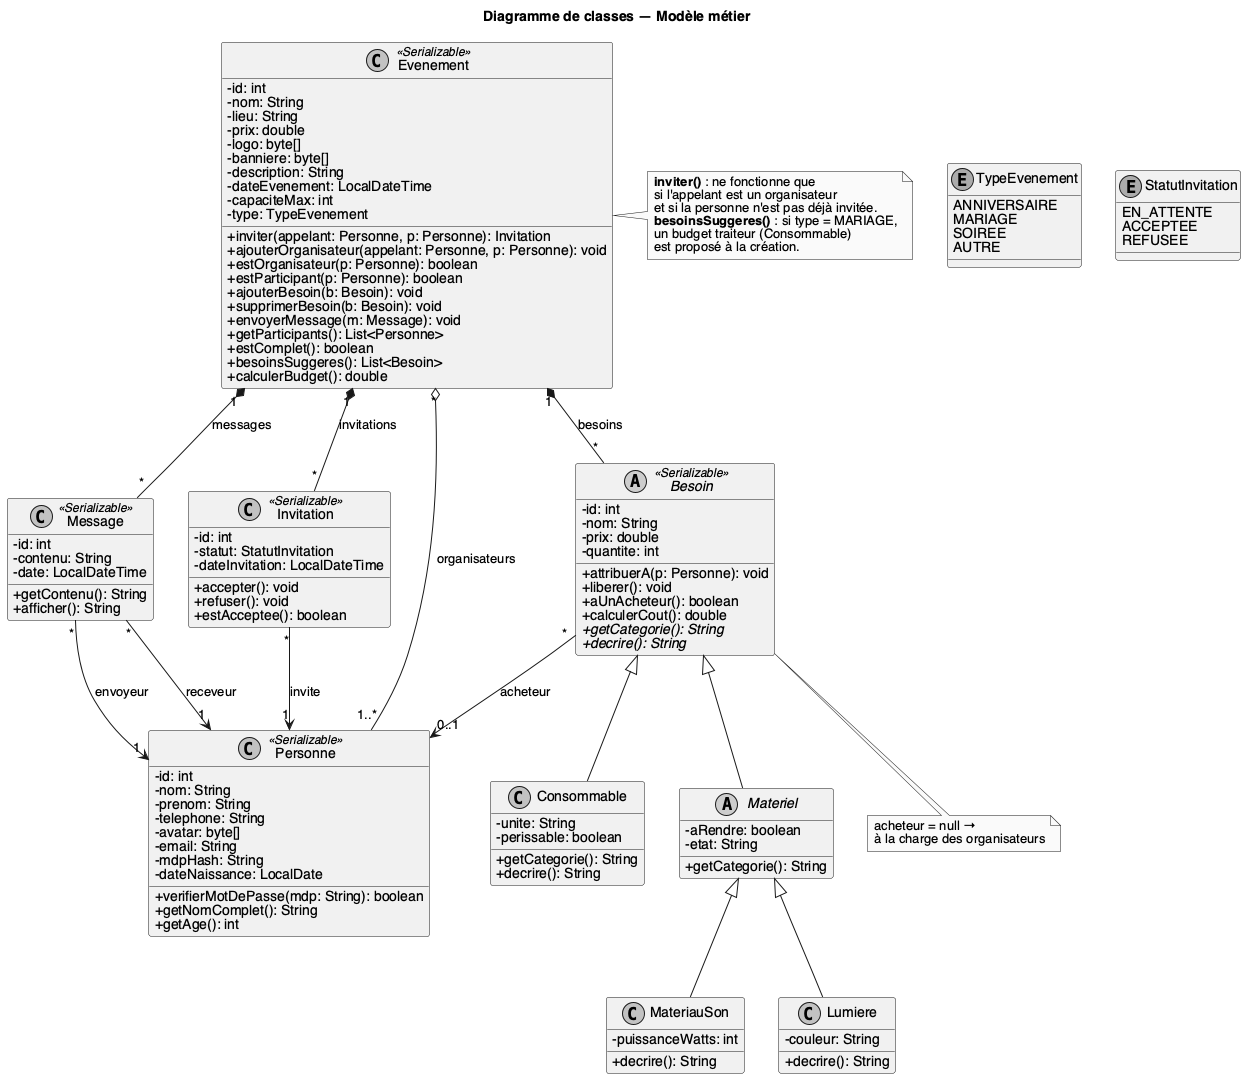

The diagram above was rendered by PlantUML. Its source (embedded in the PNG):
@startuml classes
skinparam shadowing false
skinparam monochrome true
skinparam defaultFontName Helvetica
skinparam classAttributeIconSize 0

title Diagramme de classes — Modèle métier

class Evenement <<Serializable>> {
  -id: int
  -nom: String
  -lieu: String
  -prix: double
  -logo: byte[]
  -banniere: byte[]
  -description: String
  -dateEvenement: LocalDateTime
  -capaciteMax: int
  -type: TypeEvenement
  +inviter(appelant: Personne, p: Personne): Invitation
  +ajouterOrganisateur(appelant: Personne, p: Personne): void
  +estOrganisateur(p: Personne): boolean
  +estParticipant(p: Personne): boolean
  +ajouterBesoin(b: Besoin): void
  +supprimerBesoin(b: Besoin): void
  +envoyerMessage(m: Message): void
  +getParticipants(): List<Personne>
  +estComplet(): boolean
  +besoinsSuggeres(): List<Besoin>
  +calculerBudget(): double
}

enum TypeEvenement {
  ANNIVERSAIRE
  MARIAGE
  SOIREE
  AUTRE
}

class Message <<Serializable>> {
  -id: int
  -contenu: String
  -date: LocalDateTime
  +getContenu(): String
  +afficher(): String
}

class Invitation <<Serializable>> {
  -id: int
  -statut: StatutInvitation
  -dateInvitation: LocalDateTime
  +accepter(): void
  +refuser(): void
  +estAcceptee(): boolean
}

enum StatutInvitation {
  EN_ATTENTE
  ACCEPTEE
  REFUSEE
}

abstract class Besoin <<Serializable>> {
  -id: int
  -nom: String
  -prix: double
  -quantite: int
  +attribuerA(p: Personne): void
  +liberer(): void
  +aUnAcheteur(): boolean
  +calculerCout(): double
  +{abstract} getCategorie(): String
  +{abstract} decrire(): String
}

class Consommable {
  -unite: String
  -perissable: boolean
  +getCategorie(): String
  +decrire(): String
}

abstract class Materiel {
  -aRendre: boolean
  -etat: String
  +getCategorie(): String
}

class MateriauSon {
  -puissanceWatts: int
  +decrire(): String
}

class Lumiere {
  -couleur: String
  +decrire(): String
}

class Personne <<Serializable>> {
  -id: int
  -nom: String
  -prenom: String
  -telephone: String
  -avatar: byte[]
  -email: String
  -mdpHash: String
  -dateNaissance: LocalDate
  +verifierMotDePasse(mdp: String): boolean
  +getNomComplet(): String
  +getAge(): int
}

Evenement "*" o-- "1..*" Personne : organisateurs
Evenement "1" *-- "*" Invitation : invitations
Evenement "1" *-- "*" Besoin : besoins
Evenement "1" *-- "*" Message : messages

Message "*" --> "1" Personne : envoyeur
Message "*" --> "1" Personne : receveur
Invitation "*" --> "1" Personne : invite
Besoin "*" --> "0..1" Personne : acheteur

Besoin <|-- Consommable
Besoin <|-- Materiel
Materiel <|-- MateriauSon
Materiel <|-- Lumiere

note right of Evenement
  **inviter()** : ne fonctionne que
  si l'appelant est un organisateur
  et si la personne n'est pas déjà invitée.
  **besoinsSuggeres()** : si type = MARIAGE,
  un budget traiteur (Consommable)
  est proposé à la création.
end note

note "acheteur = null →\nà la charge des organisateurs" as N2
Besoin .. N2

@enduml